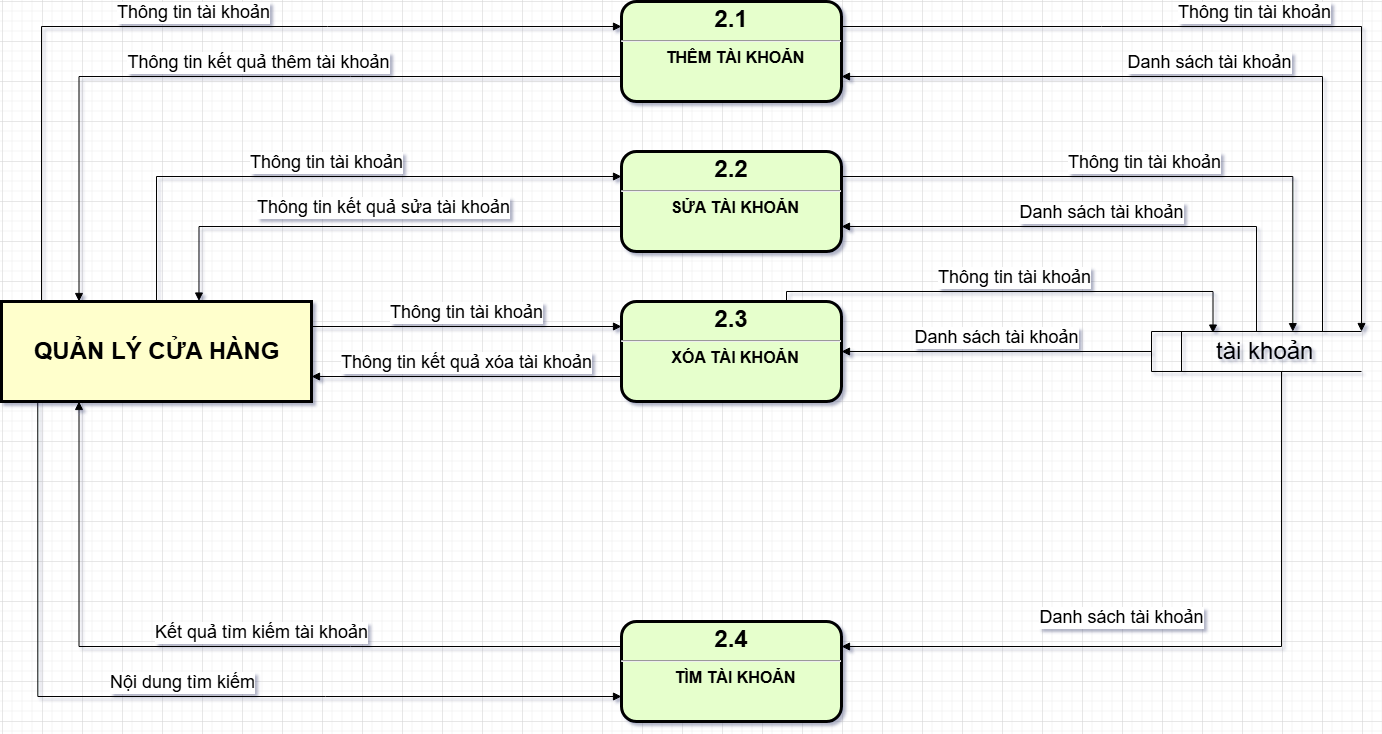

The diagram above was exported from draw.io. Its source (the exported page's mxGraphModel, read from the mxfile embedded in the PNG):
<mxGraphModel dx="2679" dy="-437" grid="1" gridSize="10" guides="1" tooltips="1" connect="1" arrows="1" fold="1" page="1" pageScale="1" pageWidth="827" pageHeight="1169" math="0" shadow="0">
  <root>
    <mxCell id="0" />
    <mxCell id="1" parent="0" />
    <mxCell id="XeW2Vs9IjJik921PIhvq-2" value="&lt;p style=&quot;margin: 4px 0px 0px; text-align: center;&quot;&gt;&lt;span style=&quot;font-size: 24px;&quot;&gt;2.1&lt;/span&gt;&lt;/p&gt;&lt;hr&gt;&lt;p style=&quot;margin: 0px; margin-left: 8px;&quot;&gt;&lt;font size=&quot;3&quot;&gt;THÊM TÀI KHOẢN&lt;/font&gt;&lt;/p&gt;" style="verticalAlign=middle;align=center;overflow=fill;fontSize=12;fontFamily=Helvetica;html=1;rounded=1;fontStyle=1;strokeWidth=3;fillColor=#E6FFCC" parent="1" vertex="1">
      <mxGeometry x="60" y="2320" width="220" height="100" as="geometry" />
    </mxCell>
    <mxCell id="XeW2Vs9IjJik921PIhvq-3" value="" style="group" parent="1" connectable="0" vertex="1">
      <mxGeometry x="-560" y="2620" width="310" height="100" as="geometry" />
    </mxCell>
    <mxCell id="XeW2Vs9IjJik921PIhvq-4" value="" style="whiteSpace=wrap;align=center;verticalAlign=middle;fontStyle=1;strokeWidth=3;fillColor=#FFFFCC" parent="XeW2Vs9IjJik921PIhvq-3" vertex="1">
      <mxGeometry width="310" height="100" as="geometry" />
    </mxCell>
    <mxCell id="XeW2Vs9IjJik921PIhvq-5" value="&lt;b&gt;&lt;font style=&quot;font-size: 24px;&quot;&gt;QUẢN LÝ CỬA HÀNG&lt;/font&gt;&lt;/b&gt;" style="text;html=1;align=center;verticalAlign=middle;resizable=0;points=[];autosize=1;strokeColor=none;fillColor=none;" parent="XeW2Vs9IjJik921PIhvq-3" vertex="1">
      <mxGeometry x="20" y="30" width="270" height="40" as="geometry" />
    </mxCell>
    <mxCell id="XeW2Vs9IjJik921PIhvq-6" value="&lt;font style=&quot;font-size: 24px;&quot;&gt;&lt;span style=&quot;white-space: pre;&quot;&gt;&#09;&lt;/span&gt;&amp;nbsp;tài khoản&lt;/font&gt;" style="html=1;dashed=0;whiteSpace=wrap;shape=mxgraph.dfd.dataStoreID;align=left;spacingLeft=3;points=[[0,0],[0.5,0],[1,0],[0,0.5],[1,0.5],[0,1],[0.5,1],[1,1]];verticalAlign=middle;fontFamily=Helvetica;fontSize=12;fontColor=default;autosize=1;resizable=0;fillColor=none;gradientColor=none;" parent="1" vertex="1">
      <mxGeometry x="590" y="2650" width="210" height="40" as="geometry" />
    </mxCell>
    <mxCell id="XeW2Vs9IjJik921PIhvq-7" value="&lt;font style=&quot;font-size: 18px;&quot;&gt;Thông tin tài khoản&lt;/font&gt;" style="html=1;verticalAlign=bottom;endArrow=block;rounded=0;entryX=0;entryY=0.25;entryDx=0;entryDy=0;edgeStyle=orthogonalEdgeStyle;" parent="1" target="XeW2Vs9IjJik921PIhvq-2" edge="1">
      <mxGeometry width="80" relative="1" as="geometry">
        <mxPoint x="-520" y="2620" as="sourcePoint" />
        <mxPoint x="-10" y="2350" as="targetPoint" />
        <Array as="points">
          <mxPoint x="-520" y="2345" />
        </Array>
      </mxGeometry>
    </mxCell>
    <mxCell id="XeW2Vs9IjJik921PIhvq-8" value="&lt;font style=&quot;font-size: 18px;&quot;&gt;Thông tin kết quả thêm tài khoản&lt;/font&gt;" style="html=1;verticalAlign=bottom;endArrow=block;rounded=0;entryX=0.25;entryY=0;entryDx=0;entryDy=0;exitX=0;exitY=0.75;exitDx=0;exitDy=0;edgeStyle=orthogonalEdgeStyle;" parent="1" source="XeW2Vs9IjJik921PIhvq-2" target="XeW2Vs9IjJik921PIhvq-4" edge="1">
      <mxGeometry x="-0.0522" width="80" relative="1" as="geometry">
        <mxPoint x="70" y="2430" as="sourcePoint" />
        <mxPoint x="150" y="2430" as="targetPoint" />
        <mxPoint as="offset" />
      </mxGeometry>
    </mxCell>
    <mxCell id="XeW2Vs9IjJik921PIhvq-9" value="&lt;p style=&quot;margin: 4px 0px 0px; text-align: center;&quot;&gt;&lt;span style=&quot;font-size: 24px;&quot;&gt;2.2&lt;/span&gt;&lt;/p&gt;&lt;hr&gt;&lt;p style=&quot;margin: 0px; margin-left: 8px;&quot;&gt;&lt;font size=&quot;3&quot;&gt;SỬA TÀI KHOẢN&lt;/font&gt;&lt;/p&gt;" style="verticalAlign=middle;align=center;overflow=fill;fontSize=12;fontFamily=Helvetica;html=1;rounded=1;fontStyle=1;strokeWidth=3;fillColor=#E6FFCC" parent="1" vertex="1">
      <mxGeometry x="60" y="2470" width="220" height="100" as="geometry" />
    </mxCell>
    <mxCell id="XeW2Vs9IjJik921PIhvq-10" value="&lt;p style=&quot;margin: 4px 0px 0px; text-align: center;&quot;&gt;&lt;span style=&quot;font-size: 24px;&quot;&gt;2.3&lt;/span&gt;&lt;/p&gt;&lt;hr&gt;&lt;p style=&quot;margin: 0px; margin-left: 8px;&quot;&gt;&lt;font size=&quot;3&quot;&gt;XÓA TÀI KHOẢN&lt;/font&gt;&lt;/p&gt;" style="verticalAlign=middle;align=center;overflow=fill;fontSize=12;fontFamily=Helvetica;html=1;rounded=1;fontStyle=1;strokeWidth=3;fillColor=#E6FFCC" parent="1" vertex="1">
      <mxGeometry x="60" y="2620" width="220" height="100" as="geometry" />
    </mxCell>
    <mxCell id="XeW2Vs9IjJik921PIhvq-12" value="&lt;p style=&quot;margin: 4px 0px 0px; text-align: center;&quot;&gt;&lt;span style=&quot;font-size: 24px;&quot;&gt;2.4&lt;/span&gt;&lt;/p&gt;&lt;hr&gt;&lt;p style=&quot;margin: 0px; margin-left: 8px;&quot;&gt;&lt;font size=&quot;3&quot;&gt;TÌM TÀI KHOẢN&lt;/font&gt;&lt;/p&gt;" style="verticalAlign=middle;align=center;overflow=fill;fontSize=12;fontFamily=Helvetica;html=1;rounded=1;fontStyle=1;strokeWidth=3;fillColor=#E6FFCC" parent="1" vertex="1">
      <mxGeometry x="60" y="2940" width="220" height="100" as="geometry" />
    </mxCell>
    <mxCell id="XeW2Vs9IjJik921PIhvq-13" value="&lt;font style=&quot;font-size: 18px;&quot;&gt;Thông tin tài khoản&lt;/font&gt;" style="html=1;verticalAlign=bottom;endArrow=block;rounded=0;entryX=0;entryY=0.25;entryDx=0;entryDy=0;exitX=0.5;exitY=0;exitDx=0;exitDy=0;edgeStyle=orthogonalEdgeStyle;" parent="1" source="XeW2Vs9IjJik921PIhvq-4" target="XeW2Vs9IjJik921PIhvq-9" edge="1">
      <mxGeometry width="80" relative="1" as="geometry">
        <mxPoint x="70" y="2490" as="sourcePoint" />
        <mxPoint x="150" y="2490" as="targetPoint" />
      </mxGeometry>
    </mxCell>
    <mxCell id="XeW2Vs9IjJik921PIhvq-14" value="&lt;font style=&quot;font-size: 18px;&quot;&gt;Thông tin kết quả sửa tài khoản&lt;/font&gt;" style="html=1;verticalAlign=bottom;endArrow=block;rounded=0;entryX=0.637;entryY=-0.005;entryDx=0;entryDy=0;entryPerimeter=0;exitX=0;exitY=0.75;exitDx=0;exitDy=0;edgeStyle=orthogonalEdgeStyle;" parent="1" source="XeW2Vs9IjJik921PIhvq-9" target="XeW2Vs9IjJik921PIhvq-4" edge="1">
      <mxGeometry x="-0.0389" y="-5" width="80" relative="1" as="geometry">
        <mxPoint x="-270" y="2490" as="sourcePoint" />
        <mxPoint x="-190" y="2490" as="targetPoint" />
        <mxPoint as="offset" />
      </mxGeometry>
    </mxCell>
    <mxCell id="XeW2Vs9IjJik921PIhvq-15" value="&lt;font style=&quot;font-size: 18px;&quot;&gt;Thông tin tài khoản&lt;/font&gt;" style="html=1;verticalAlign=bottom;endArrow=block;curved=0;rounded=0;entryX=0;entryY=0.25;entryDx=0;entryDy=0;exitX=1;exitY=0.25;exitDx=0;exitDy=0;" parent="1" source="XeW2Vs9IjJik921PIhvq-4" target="XeW2Vs9IjJik921PIhvq-10" edge="1">
      <mxGeometry width="80" relative="1" as="geometry">
        <mxPoint x="-380" y="2610" as="sourcePoint" />
        <mxPoint x="-300" y="2610" as="targetPoint" />
      </mxGeometry>
    </mxCell>
    <mxCell id="XeW2Vs9IjJik921PIhvq-16" value="&lt;font style=&quot;font-size: 18px;&quot;&gt;Thông tin kết quả xóa tài khoản&lt;/font&gt;" style="html=1;verticalAlign=bottom;endArrow=block;curved=0;rounded=0;entryX=1;entryY=0.75;entryDx=0;entryDy=0;exitX=0;exitY=0.75;exitDx=0;exitDy=0;" parent="1" source="XeW2Vs9IjJik921PIhvq-10" target="XeW2Vs9IjJik921PIhvq-4" edge="1">
      <mxGeometry width="80" relative="1" as="geometry">
        <mxPoint x="-380" y="2730" as="sourcePoint" />
        <mxPoint x="-300" y="2730" as="targetPoint" />
      </mxGeometry>
    </mxCell>
    <mxCell id="XeW2Vs9IjJik921PIhvq-19" value="&lt;font style=&quot;font-size: 18px;&quot;&gt;Kết quả tìm kiếm tài khoản&lt;/font&gt;" style="html=1;verticalAlign=bottom;endArrow=block;rounded=0;entryX=0.25;entryY=1;entryDx=0;entryDy=0;exitX=0;exitY=0.25;exitDx=0;exitDy=0;edgeStyle=orthogonalEdgeStyle;" parent="1" source="XeW2Vs9IjJik921PIhvq-12" target="XeW2Vs9IjJik921PIhvq-4" edge="1">
      <mxGeometry x="-0.0856" width="80" relative="1" as="geometry">
        <mxPoint x="-260" y="2810" as="sourcePoint" />
        <mxPoint x="-180" y="2810" as="targetPoint" />
        <mxPoint as="offset" />
      </mxGeometry>
    </mxCell>
    <mxCell id="XeW2Vs9IjJik921PIhvq-20" value="&lt;font style=&quot;font-size: 18px;&quot;&gt;Nội dung tìm kiếm&lt;/font&gt;" style="html=1;verticalAlign=bottom;endArrow=block;rounded=0;entryX=0;entryY=0.75;entryDx=0;entryDy=0;exitX=0.117;exitY=0.994;exitDx=0;exitDy=0;exitPerimeter=0;edgeStyle=orthogonalEdgeStyle;" parent="1" source="XeW2Vs9IjJik921PIhvq-4" target="XeW2Vs9IjJik921PIhvq-12" edge="1">
      <mxGeometry width="80" relative="1" as="geometry">
        <mxPoint x="-260" y="2810" as="sourcePoint" />
        <mxPoint x="-180" y="2810" as="targetPoint" />
      </mxGeometry>
    </mxCell>
    <mxCell id="XeW2Vs9IjJik921PIhvq-21" value="&lt;font style=&quot;font-size: 18px;&quot;&gt;Thông tin tài khoản&lt;/font&gt;" style="html=1;verticalAlign=bottom;endArrow=block;rounded=0;exitX=1;exitY=0.25;exitDx=0;exitDy=0;entryX=1;entryY=0;entryDx=0;entryDy=0;edgeStyle=orthogonalEdgeStyle;" parent="1" source="XeW2Vs9IjJik921PIhvq-2" target="XeW2Vs9IjJik921PIhvq-6" edge="1">
      <mxGeometry width="80" relative="1" as="geometry">
        <mxPoint x="380" y="2660" as="sourcePoint" />
        <mxPoint x="300" y="2660" as="targetPoint" />
      </mxGeometry>
    </mxCell>
    <mxCell id="XeW2Vs9IjJik921PIhvq-22" value="&lt;font style=&quot;font-size: 18px;&quot;&gt;Danh sách tài khoản&lt;/font&gt;" style="html=1;verticalAlign=bottom;endArrow=block;rounded=0;edgeStyle=orthogonalEdgeStyle;entryX=1;entryY=0.75;entryDx=0;entryDy=0;" parent="1" target="XeW2Vs9IjJik921PIhvq-2" edge="1">
      <mxGeometry width="80" relative="1" as="geometry">
        <mxPoint x="761" y="2650" as="sourcePoint" />
        <mxPoint x="280" y="2400" as="targetPoint" />
        <Array as="points">
          <mxPoint x="761" y="2395" />
        </Array>
      </mxGeometry>
    </mxCell>
    <mxCell id="XeW2Vs9IjJik921PIhvq-23" value="&lt;font style=&quot;font-size: 18px;&quot;&gt;Danh sách tài khoản&lt;/font&gt;" style="html=1;verticalAlign=bottom;endArrow=block;rounded=0;edgeStyle=orthogonalEdgeStyle;entryX=1;entryY=0.75;entryDx=0;entryDy=0;exitX=0.5;exitY=0;exitDx=0;exitDy=0;" parent="1" source="XeW2Vs9IjJik921PIhvq-6" target="XeW2Vs9IjJik921PIhvq-9" edge="1">
      <mxGeometry width="80" relative="1" as="geometry">
        <mxPoint x="771" y="2690" as="sourcePoint" />
        <mxPoint x="290" y="2405" as="targetPoint" />
        <Array as="points">
          <mxPoint x="695" y="2545" />
        </Array>
      </mxGeometry>
    </mxCell>
    <mxCell id="XeW2Vs9IjJik921PIhvq-24" value="&lt;font style=&quot;font-size: 18px;&quot;&gt;Thông tin tài khoản&lt;/font&gt;" style="html=1;verticalAlign=bottom;endArrow=block;rounded=0;exitX=1;exitY=0.25;exitDx=0;exitDy=0;entryX=0.673;entryY=0.004;entryDx=0;entryDy=0;edgeStyle=orthogonalEdgeStyle;entryPerimeter=0;" parent="1" source="XeW2Vs9IjJik921PIhvq-9" target="XeW2Vs9IjJik921PIhvq-6" edge="1">
      <mxGeometry width="80" relative="1" as="geometry">
        <mxPoint x="290" y="2355" as="sourcePoint" />
        <mxPoint x="810" y="2690" as="targetPoint" />
      </mxGeometry>
    </mxCell>
    <mxCell id="XeW2Vs9IjJik921PIhvq-25" value="&lt;font style=&quot;font-size: 18px;&quot;&gt;Thông tin tài khoản&lt;/font&gt;" style="html=1;verticalAlign=bottom;endArrow=block;rounded=0;exitX=0.75;exitY=0;exitDx=0;exitDy=0;entryX=0.293;entryY=0.039;entryDx=0;entryDy=0;edgeStyle=orthogonalEdgeStyle;entryPerimeter=0;" parent="1" source="XeW2Vs9IjJik921PIhvq-10" target="XeW2Vs9IjJik921PIhvq-6" edge="1">
      <mxGeometry width="80" relative="1" as="geometry">
        <mxPoint x="290" y="2505" as="sourcePoint" />
        <mxPoint x="741" y="2660" as="targetPoint" />
        <Array as="points">
          <mxPoint x="225" y="2610" />
          <mxPoint x="652" y="2610" />
        </Array>
      </mxGeometry>
    </mxCell>
    <mxCell id="XeW2Vs9IjJik921PIhvq-26" value="&lt;span style=&quot;font-size: 18px;&quot;&gt;Danh sách tài khoản&lt;/span&gt;" style="html=1;verticalAlign=bottom;endArrow=block;curved=0;rounded=0;entryX=1;entryY=0.5;entryDx=0;entryDy=0;exitX=0;exitY=0.5;exitDx=0;exitDy=0;" parent="1" source="XeW2Vs9IjJik921PIhvq-6" target="XeW2Vs9IjJik921PIhvq-10" edge="1">
      <mxGeometry width="80" relative="1" as="geometry">
        <mxPoint x="400" y="2600" as="sourcePoint" />
        <mxPoint x="480" y="2600" as="targetPoint" />
      </mxGeometry>
    </mxCell>
    <mxCell id="XeW2Vs9IjJik921PIhvq-28" value="&lt;span style=&quot;font-size: 18px;&quot;&gt;Danh sách tài khoản&lt;/span&gt;" style="html=1;verticalAlign=bottom;endArrow=block;rounded=0;entryX=1;entryY=0.25;entryDx=0;entryDy=0;edgeStyle=orthogonalEdgeStyle;exitX=0.619;exitY=1;exitDx=0;exitDy=0;exitPerimeter=0;" parent="1" source="XeW2Vs9IjJik921PIhvq-6" target="XeW2Vs9IjJik921PIhvq-12" edge="1">
      <mxGeometry x="0.2168" y="-15" width="80" relative="1" as="geometry">
        <mxPoint x="720" y="2700" as="sourcePoint" />
        <mxPoint x="290" y="2840" as="targetPoint" />
        <Array as="points">
          <mxPoint x="720" y="2965" />
        </Array>
        <mxPoint as="offset" />
      </mxGeometry>
    </mxCell>
  </root>
</mxGraphModel>